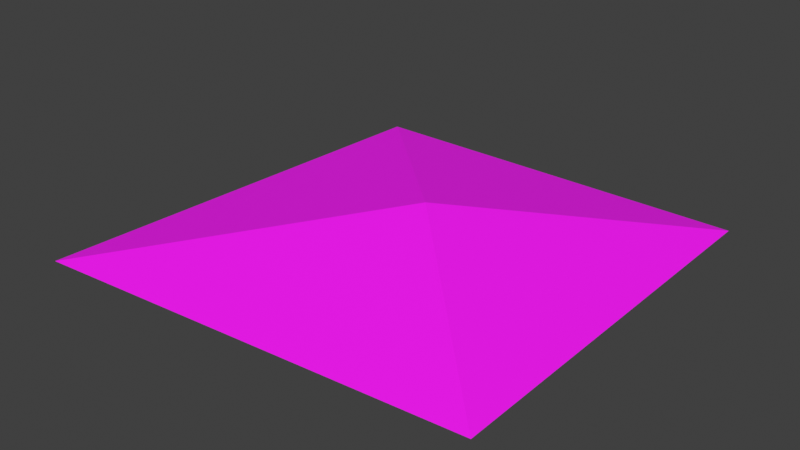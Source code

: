 # Source: edited_authoring.blend  (saved by Blender 5.1.30; exported with 4.5.12 LTS)
import bpy
from mathutils import Matrix  # noqa: F401  (used for matrix-valued properties, if any)

bpy.ops.wm.read_factory_settings(use_empty=True)
scene = bpy.context.scene
scene.name = 'Scene'

# ---- collections
col_collection = bpy.data.collections.new('Collection'); scene.collection.children.link(col_collection)
col_pt_smd_import_v4_static = bpy.data.collections.new('PT_SMD_IMPORT_V4_STATIC'); scene.collection.children.link(col_pt_smd_import_v4_static)

# ---- images (referenced by path relative to the original .blend; pixels are not part of the script)
import os
ASSET_DIR = os.environ.get("B2B_ASSET_DIR", "")  # directory of the original .blend (textures are referenced by path, not embedded)
HERE = os.path.dirname(os.path.abspath(__file__))  # packed textures are extracted next to this script under _unpacked/

def load_image(name, relpath, width, height, colorspace="sRGB"):
    """Load a texture the original file referenced (path relative to the .blend, or extracted next to this script)."""
    p = next((c for c in (os.path.join(HERE, relpath), os.path.join(ASSET_DIR, relpath)) if relpath and os.path.exists(c)), "")
    if p:
        img = bpy.data.images.load(p, check_existing=True)
        img.name = name
    else:  # same state as the original file: an image datablock whose file is absent (Cycles renders it pink)
        img = bpy.data.images.new(name, width, height)
        img.source = "FILE"
        img.filepath = "//" + (relpath or name)
    img.colorspace_settings.name = colorspace
    return img
img_itpr101_tga = load_image('itPR101.tga', 'texture_overlay_client/Image/sinImage/Items/DropItem/itPR101.tga', 1024, 1024, 'sRGB')

# ---- materials (node trees are filled in below, after node groups)
mat_smd_mat_00_itpr101_tga = bpy.data.materials.new('SMD_MAT_00_itPR101.tga')
mat_smd_mat_00_itpr101_tga.use_backface_culling = True

# ---- material node trees
mat_smd_mat_00_itpr101_tga.use_nodes = True; mat_smd_mat_00_itpr101_tga.node_tree.nodes.clear()
_N = mat_smd_mat_00_itpr101_tga.node_tree.nodes; _L = mat_smd_mat_00_itpr101_tga.node_tree.links
n0 = _N.new('ShaderNodeBsdfPrincipled'); n0.name = 'Principled BSDF'; n0.location = (-200, 100)
n0.inputs[2].default_value = 0.7
n1 = _N.new('ShaderNodeOutputMaterial'); n1.name = 'Material Output'; n1.location = (200, 100)
n2 = _N.new('ShaderNodeTexImage'); n2.name = 'PT_SMD_DIFFUSE'; n2.location = (0, 0)
n2.label = 'itPR101.tga'
n2.image = img_itpr101_tga
_L.new(n0.outputs[0], n1.inputs[0])
_L.new(n2.outputs[0], n0.inputs[0])
_L.new(n2.outputs[1], n0.inputs[4])
n1.is_active_output = True

# ---- world
world_world = bpy.data.worlds.new('World'); scene.world = world_world
world_world.use_nodes = True; world_world.node_tree.nodes.clear()
_N = world_world.node_tree.nodes; _L = world_world.node_tree.links
n0 = _N.new('ShaderNodeOutputWorld'); n0.name = 'World Output'; n0.location = (200, 100)
n1 = _N.new('ShaderNodeBackground'); n1.name = 'Background'; n1.location = (-200, 100)
n1.inputs[0].default_value = (0.05088, 0.05088, 0.05088, 1.0)
_L.new(n1.outputs[0], n0.inputs[0])
n0.is_active_output = True
world_world.color = (0.05088, 0.05088, 0.05088)
world_world.sun_shadow_jitter_overblur = 0.0

# ---- meshes
me_itpr101_mesh = bpy.data.meshes.new('itpr101_Mesh')
me_itpr101_mesh.from_pydata([(-2.774, -2.774, -0.01604), (2.391, -2.391, 0.0), (-2.391, 2.391, 0.0), (2.391, 2.391, 0.0), (0.0, 0.0, 0.5)], [], [(2, 4, 3), (1, 3, 4), (2, 0, 4), (4, 0, 1)])
_uv = me_itpr101_mesh.uv_layers.new(name='SMD_UV')
_uv.uv.foreach_set('vector', [0.0, 1.0, 0.5, 0.5, 1.0, 1.0, 1.0, 0.0, 1.0, 1.0, 0.5, 0.5, 0.0, 1.0, 0.0, 0.0, 0.5, 0.5, 0.5, 0.5, 0.0, 0.0, 1.0, 0.0])
me_itpr101_mesh.materials.append(mat_smd_mat_00_itpr101_tga)
me_itpr101_mesh.update()

# ---- objects
ob_itpr101 = bpy.data.objects.new('itpr101', me_itpr101_mesh)

# ---- transforms, parenting, visibility, modifiers, constraints
ob_itpr101.location = (0.0, 0.0, 0.0)

# ---- collection membership
col_pt_smd_import_v4_static.objects.link(ob_itpr101)

# ---- scene / render settings (as saved in the file)
scene.frame_start = 1; scene.frame_end = 250; scene.frame_set(1)
scene.render.engine = 'BLENDER_EEVEE_NEXT'
scene.render.bake_bias = 0.0
scene.render.bake_samples = 0
scene.cycles.sampling_pattern = 'TABULATED_SOBOL'
scene.eevee.use_volume_custom_range = False
scene.view_settings.view_transform = 'Standard'
bpy.context.view_layer.update()

# ---- added for rendering (the .blend has no active camera and no usable light): camera, sun
cam_auto = bpy.data.cameras.new('AutoCamera')
cam_auto.lens = 50.0
cam_auto.sensor_width = 36.0
cam_auto.clip_end = 1000.0
ob_auto_camera = bpy.data.objects.new('AutoCamera', cam_auto)
scene.collection.objects.link(ob_auto_camera)
ob_auto_camera.location = (6.58289, -8.32119, 5.66165)
ob_auto_camera.rotation_euler = (1.09748, -7.21219e-08, 0.694738)
scene.camera = ob_auto_camera
light_auto_sun = bpy.data.lights.new('AutoSun', 'SUN')
light_auto_sun.energy = 3.0
light_auto_sun.angle = 0.0523599
ob_auto_sun = bpy.data.objects.new('AutoSun', light_auto_sun)
scene.collection.objects.link(ob_auto_sun)
ob_auto_sun.rotation_euler = (0.872665, 0.174533, 0.523599)
bpy.context.view_layer.update()
